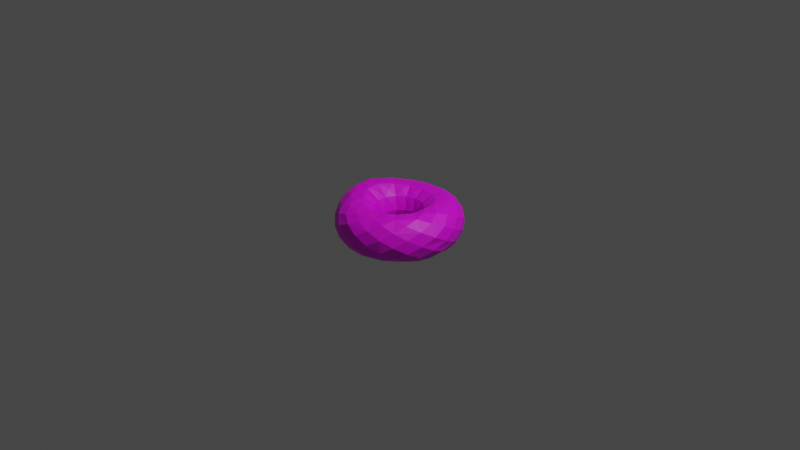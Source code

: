 # Source: donut_dark.blend  (saved by Blender 3.2.14; exported with 4.5.12 LTS)
import bpy
from mathutils import Matrix  # noqa: F401  (used for matrix-valued properties, if any)

bpy.ops.wm.read_factory_settings(use_empty=True)
scene = bpy.context.scene
scene.name = 'Scene'

# ---- collections
col_collection = bpy.data.collections.new('Collection'); scene.collection.children.link(col_collection)

# ---- images (referenced by path relative to the original .blend; pixels are not part of the script)
import os
ASSET_DIR = os.environ.get("B2B_ASSET_DIR", "")  # directory of the original .blend (textures are referenced by path, not embedded)
HERE = os.path.dirname(os.path.abspath(__file__))  # packed textures are extracted next to this script under _unpacked/

def load_image(name, relpath, width, height, colorspace="sRGB"):
    """Load a texture the original file referenced (path relative to the .blend, or extracted next to this script)."""
    p = next((c for c in (os.path.join(HERE, relpath), os.path.join(ASSET_DIR, relpath)) if relpath and os.path.exists(c)), "")
    if p:
        img = bpy.data.images.load(p, check_existing=True)
        img.name = name
    else:  # same state as the original file: an image datablock whose file is absent (Cycles renders it pink)
        img = bpy.data.images.new(name, width, height)
        img.source = "FILE"
        img.filepath = "//" + (relpath or name)
    img.colorspace_settings.name = colorspace
    return img
img_donut_base_dark = load_image('donut_base_dark', 'donut_base_dark.png', 1024, 1024, 'sRGB')

# ---- materials (node trees are filled in below, after node groups)
mat_material_001 = bpy.data.materials.new('Material.001')
mat_material_001.use_transparent_shadow = False

# ---- material node trees
mat_material_001.use_nodes = True; mat_material_001.node_tree.nodes.clear()
_N = mat_material_001.node_tree.nodes; _L = mat_material_001.node_tree.links
n0 = _N.new('ShaderNodeBsdfPrincipled'); n0.name = 'Principled BSDF'; n0.location = (10, 300)
n0.distribution = 'GGX'
n0.subsurface_method = 'RANDOM_WALK_SKIN'
n0.inputs[3].default_value = 1.45
n0.inputs[27].default_value = (0.0, 0.0, 0.0, 1.0)
n0.inputs[28].default_value = 1.0
n1 = _N.new('ShaderNodeOutputMaterial'); n1.name = 'Material Output'; n1.location = (300, 300)
n2 = _N.new('ShaderNodeTexImage'); n2.name = 'Image Texture'; n2.location = (-280, 280)
n2.image = img_donut_base_dark
_L.new(n0.outputs[0], n1.inputs[0])
_L.new(n2.outputs[0], n0.inputs[0])
n1.is_active_output = True

# ---- world
world_world = bpy.data.worlds.new('World'); scene.world = world_world
world_world.use_nodes = True; world_world.node_tree.nodes.clear()
_N = world_world.node_tree.nodes; _L = world_world.node_tree.links
n0 = _N.new('ShaderNodeOutputWorld'); n0.name = 'World Output'; n0.location = (300, 300)
n1 = _N.new('ShaderNodeBackground'); n1.name = 'Background'; n1.location = (10, 300)
n1.inputs[0].default_value = (0.05088, 0.05088, 0.05088, 1.0)
_L.new(n1.outputs[0], n0.inputs[0])
n0.is_active_output = True
world_world.color = (0.05088, 0.05088, 0.05088)
world_world.use_sun_shadow = False
world_world.sun_shadow_jitter_overblur = 0.0

# ---- cameras
cam_camera = bpy.data.cameras.new('Camera')
cam_camera.clip_end = 100.0
cam_camera.ortho_scale = 7.314

# ---- lights
light_light = bpy.data.lights.new('Light', 'POINT')
light_light.transmission_factor = 0.0
light_light.energy = 1000.0
light_light.shadow_soft_size = 0.1
light_light.shadow_maximum_resolution = 0.006
light_light.use_absolute_resolution = True

# ---- meshes
me_torus_004 = bpy.data.meshes.new('Torus.004')
me_torus_004.from_pydata([(0.6656, 0.002359, -0.0005388), (0.6332, 0.009344, 0.1376), (0.506, 0.01524, 0.2317), (0.3551, 0.009766, 0.2328), (0.2514, 0.002313, 0.138), (0.2081, 0.002559, 1.24e-06), (0.2541, 0.003916, -0.1387), (0.3727, 0.005451, -0.2255), (0.5082, 0.00101, -0.2242), (0.621, 2.142e-08, -0.1376), (0.6034, 0.2687, 9.275e-10), (0.5646, 0.255, 0.1392), (0.452, 0.2168, 0.2297), (0.3241, 0.1593, 0.2294), (0.2308, 0.1033, 0.1378), (0.1915, 0.08536, 3.538e-08), (0.2343, 0.1046, -0.1338), (0.3435, 0.1538, -0.2121), (0.4665, 0.208, -0.2188), (0.5673, 0.2526, -0.1376), (0.4435, 0.4983, -0.01281), (0.4194, 0.4705, 0.1281), (0.3414, 0.3799, 0.2191), (0.2471, 0.2717, 0.2216), (0.1694, 0.1881, 0.1376), (0.1403, 0.1558, -4.657e-10), (0.1717, 0.1894, -0.1348), (0.2506, 0.2764, -0.2189), (0.3385, 0.3789, -0.2303), (0.4128, 0.4626, -0.148), (0.2026, 0.6315, -0.01173), (0.1968, 0.5915, 0.1305), (0.1682, 0.479, 0.2087), (0.1223, 0.3471, 0.2089), (0.07877, 0.2406, 0.1367), (0.0648, 0.1994, -4.657e-10), (0.07814, 0.2408, -0.1379), (0.1119, 0.3494, -0.228), (0.1532, 0.4837, -0.2358), (0.1879, 0.5919, -0.1524), (-0.06361, 0.6536, -0.0004457), (-0.05351, 0.6111, 0.1366), (-0.03651, 0.4994, 0.2076), (-0.03178, 0.3654, 0.2097), (-0.02632, 0.252, 0.1365), (-0.02192, 0.2085, -4.657e-10), (-0.02646, 0.2517, -0.1376), (-0.03986, 0.3667, -0.2214), (-0.0544, 0.5054, -0.2255), (-0.06495, 0.6174, -0.1401), (-0.3246, 0.5686, 0.0004829), (-0.3009, 0.5323, 0.1376), (-0.2441, 0.438, 0.2118), (-0.1793, 0.3196, 0.2113), (-0.1264, 0.2195, 0.1366), (-0.1048, 0.1816, -4.657e-10), (-0.1269, 0.2198, -0.1368), (-0.1891, 0.327, -0.2085), (-0.2594, 0.4487, -0.2085), (-0.3102, 0.538, -0.1366), (-0.5347, 0.3882, 0.0001148), (-0.5082, 0.364, 0.1397), (-0.4223, 0.2962, 0.2271), (-0.3064, 0.2144, 0.2251), (-0.2062, 0.1485, 0.1381), (-0.1686, 0.1231, -0.0009225), (-0.2021, 0.1487, -0.1397), (-0.3003, 0.2222, -0.213), (-0.414, 0.304, -0.2139), (-0.5024, 0.365, -0.1376), (-0.6561, 0.1371, 0.004934), (-0.6258, 0.13, 0.1491), (-0.5246, 0.09988, 0.2462), (-0.3843, 0.06816, 0.2414), (-0.2523, 0.05185, 0.1393), (-0.202, 0.04324, -0.002635), (-0.2404, 0.05179, -0.1437), (-0.3524, 0.07551, -0.2281), (-0.4938, 0.1052, -0.2247), (-0.609, 0.1288, -0.137), (-0.6636, -0.1387, 0.007622), (-0.6294, -0.1285, 0.1496), (-0.5213, -0.1105, 0.2395), (-0.3803, -0.08237, 0.2364), (-0.2513, -0.05323, 0.1389), (-0.202, -0.04396, -0.002635), (-0.2404, -0.05346, -0.1437), (-0.3508, -0.07719, -0.2295), (-0.4926, -0.1059, -0.2257), (-0.6114, -0.1298, -0.1362), (-0.536, -0.3878, 0.0002725), (-0.5057, -0.3523, 0.1334), (-0.4115, -0.2815, 0.216), (-0.2976, -0.2099, 0.2203), (-0.2061, -0.1505, 0.1365), (-0.1686, -0.1234, -0.0009225), (-0.2009, -0.1505, -0.1371), (-0.2902, -0.2191, -0.2204), (-0.4079, -0.2993, -0.2224), (-0.5024, -0.365, -0.1376), (-0.3297, -0.5731, 0.0001576), (-0.3077, -0.5388, 0.1307), (-0.2536, -0.438, 0.2014), (-0.1902, -0.3227, 0.2089), (-0.1335, -0.2282, 0.132), (-0.1051, -0.1819, -0.0001949), (-0.1261, -0.2222, -0.1295), (-0.1824, -0.3243, -0.2042), (-0.2531, -0.446, -0.2038), (-0.3102, -0.5407, -0.1293), (-0.0672, -0.6636, -0.003255), (-0.06286, -0.6307, 0.1318), (-0.05811, -0.5159, 0.2053), (-0.04907, -0.377, 0.2092), (-0.03481, -0.2618, 0.131), (-0.02335, -0.2074, -0.0003066), (-0.02636, -0.253, -0.134), (-0.03799, -0.3689, -0.2109), (-0.05272, -0.5082, -0.2121), (-0.06496, -0.6183, -0.1378), (0.2039, -0.633, -0.008719), (0.1898, -0.5939, 0.1282), (0.1486, -0.4821, 0.2113), (0.1075, -0.3523, 0.2163), (0.07153, -0.2421, 0.1342), (0.06111, -0.1937, 1.669e-07), (0.07802, -0.236, -0.1375), (0.1164, -0.3414, -0.2223), (0.1568, -0.4823, -0.2226), (0.1916, -0.5926, -0.141), (0.4383, -0.4901, -0.001751), (0.4046, -0.4579, 0.1355), (0.3306, -0.3734, 0.2226), (0.2446, -0.272, 0.2226), (0.1653, -0.1817, 0.1376), (0.135, -0.1476, 3.998e-06), (0.1713, -0.1708, -0.1412), (0.2611, -0.2407, -0.233), (0.3456, -0.3634, -0.2246), (0.4155, -0.4614, -0.1376), (0.6038, -0.2677, -0.0001363), (0.5693, -0.2477, 0.1369), (0.4638, -0.2023, 0.2254), (0.3335, -0.1496, 0.2264), (0.2275, -0.09724, 0.1377), (0.1878, -0.07945, 2.829e-06), (0.2335, -0.08741, -0.1427), (0.3504, -0.1214, -0.2368), (0.4744, -0.1871, -0.2338), (0.5676, -0.2521, -0.1383), (0.6426, 0.1387, 0.07233), (0.5495, 0.1359, 0.198), (0.4091, 0.1094, 0.2464), (0.2895, 0.06967, 0.194), (0.2153, 0.04721, 0.0723), (0.2154, 0.04738, -0.07206), (0.3026, 0.06659, -0.1837), (0.4322, 0.09344, -0.2281), (0.5581, 0.1187, -0.1892), (0.6388, 0.1358, -0.0723), (0.5299, 0.3874, 0.06881), (0.463, 0.3385, 0.1862), (0.3507, 0.2595, 0.2357), (0.2445, 0.1793, 0.1899), (0.1787, 0.1298, 0.0723), (0.1791, 0.13, -0.07188), (0.252, 0.182, -0.1814), (0.3594, 0.2607, -0.2286), (0.461, 0.3359, -0.1924), (0.5282, 0.3847, -0.07477), (0.3292, 0.575, 0.0584), (0.2915, 0.495, 0.183), (0.2262, 0.3753, 0.2269), (0.1546, 0.2617, 0.1864), (0.1104, 0.1913, 0.0723), (0.1104, 0.1913, -0.0723), (0.1535, 0.2643, -0.1885), (0.2171, 0.38, -0.242), (0.2813, 0.4955, -0.2041), (0.3242, 0.5695, -0.08806), (0.06952, 0.6486, 0.06925), (0.07196, 0.5626, 0.1789), (0.05751, 0.4335, 0.2144), (0.03503, 0.3021, 0.1818), (0.02309, 0.2197, 0.0723), (0.02309, 0.2197, -0.0723), (0.03131, 0.3019, -0.1908), (0.04367, 0.4353, -0.2414), (0.0567, 0.5684, -0.2001), (0.06589, 0.6503, -0.08116), (-0.1895, 0.6138, 0.07335), (-0.1623, 0.5363, 0.1847), (-0.1253, 0.4152, 0.2198), (-0.09171, 0.2896, 0.1836), (-0.06826, 0.2101, 0.0723), (-0.06826, 0.2101, -0.0723), (-0.09563, 0.2916, -0.1847), (-0.14, 0.4236, -0.222), (-0.1775, 0.5447, -0.1861), (-0.1971, 0.6183, -0.0719), (-0.4353, 0.4843, 0.07245), (-0.3784, 0.4228, 0.1873), (-0.2916, 0.3263, 0.2254), (-0.2035, 0.2267, 0.1855), (-0.1478, 0.1642, 0.0723), (-0.1468, 0.164, -0.07315), (-0.2055, 0.2299, -0.1829), (-0.2997, 0.3366, -0.2161), (-0.3845, 0.4284, -0.1827), (-0.437, 0.4853, -0.0723), (-0.6081, 0.2649, 0.07745), (-0.5409, 0.2299, 0.2009), (-0.424, 0.1711, 0.2523), (-0.2878, 0.1211, 0.1949), (-0.2018, 0.08977, 0.07218), (-0.1974, 0.08933, -0.07609), (-0.2734, 0.1235, -0.192), (-0.3985, 0.1793, -0.2329), (-0.5212, 0.2321, -0.1893), (-0.5984, 0.2654, -0.07169), (-0.674, -0.0001668, 0.08296), (-0.5949, -0.001944, 0.2068), (-0.4697, -0.009703, 0.2596), (-0.3176, -0.003728, 0.1973), (-0.2207, -0.0001854, 0.07184), (-0.2144, -0.0007614, -0.07787), (-0.2955, -0.0009365, -0.1961), (-0.4305, -0.0007683, -0.2396), (-0.5699, -0.0001616, -0.19), (-0.6645, -0.001773, -0.06819), (-0.6132, -0.2658, 0.07888), (-0.5371, -0.2254, 0.1932), (-0.4108, -0.172, 0.2364), (-0.2825, -0.124, 0.1911), (-0.2015, -0.08988, 0.07207), (-0.1974, -0.09037, -0.07609), (-0.2704, -0.1248, -0.1934), (-0.3927, -0.1785, -0.2395), (-0.5203, -0.2322, -0.1901), (-0.6033, -0.2667, -0.06994), (-0.4358, -0.4788, 0.06933), (-0.379, -0.4074, 0.1781), (-0.2908, -0.3125, 0.2237), (-0.2076, -0.2304, 0.1847), (-0.1494, -0.1663, 0.07097), (-0.1468, -0.1648, -0.07163), (-0.1998, -0.2304, -0.1789), (-0.2902, -0.3298, -0.2218), (-0.3815, -0.4273, -0.1801), (-0.437, -0.4855, -0.07194), (-0.1973, -0.631, 0.07287), (-0.1755, -0.5575, 0.1742), (-0.1417, -0.4273, 0.2128), (-0.1045, -0.3023, 0.1794), (-0.07201, -0.2147, 0.06931), (-0.06826, -0.2105, -0.07081), (-0.09339, -0.2931, -0.1765), (-0.1345, -0.4223, -0.2152), (-0.176, -0.5459, -0.1801), (-0.2016, -0.6217, -0.07187), (0.06884, -0.6577, 0.0643), (0.05203, -0.5734, 0.1749), (0.03397, -0.4398, 0.2179), (0.02222, -0.3126, 0.1813), (0.01801, -0.2203, 0.06986), (0.02149, -0.2172, -0.0723), (0.032, -0.302, -0.187), (0.04581, -0.4361, -0.2297), (0.05961, -0.5677, -0.1896), (0.0676, -0.654, -0.07998), (0.3243, -0.5668, 0.06632), (0.2799, -0.4928, 0.1869), (0.2159, -0.3776, 0.2332), (0.1489, -0.262, 0.1882), (0.1054, -0.1842, 0.07207), (0.1069, -0.1849, -0.07228), (0.1587, -0.2434, -0.1923), (0.2249, -0.3637, -0.235), (0.2853, -0.4939, -0.1893), (0.327, -0.5664, -0.07423), (0.5196, -0.3804, 0.07231), (0.4503, -0.3308, 0.1893), (0.3491, -0.2553, 0.2348), (0.2435, -0.1755, 0.1896), (0.1734, -0.1216, 0.07231), (0.1743, -0.1201, -0.07304), (0.2579, -0.1493, -0.2003), (0.3696, -0.225, -0.2448), (0.4665, -0.3249, -0.1912), (0.528, -0.3837, -0.0723), (0.6504, -0.1304, 0.07107), (0.5722, -0.112, 0.1898), (0.427, -0.08706, 0.2423), (0.294, -0.06131, 0.1924), (0.2125, -0.04039, 0.07231), (0.2127, -0.04003, -0.07278), (0.3048, -0.04904, -0.1983), (0.4347, -0.08033, -0.245), (0.5599, -0.1165, -0.1928), (0.6393, -0.1355, -0.07236)], [], [(1, 290, 0, 150), (11, 151, 1, 150), (2, 291, 1, 151), (12, 152, 2, 151), (3, 292, 2, 152), (13, 152, 12, 162), (17, 157, 7, 156), (4, 293, 3, 153), (14, 153, 13, 163), (14, 154, 4, 153), (5, 294, 4, 154), (15, 155, 5, 154), (6, 295, 5, 155), (16, 156, 6, 155), (7, 296, 6, 156), (17, 156, 16, 166), (21, 161, 11, 160), (8, 297, 7, 157), (18, 157, 17, 167), (18, 158, 8, 157), (9, 298, 8, 158), (19, 159, 9, 158), (13, 153, 3, 152), (159, 0, 299, 9), (160, 10, 169, 20), (21, 160, 20, 170), (25, 165, 15, 164), (22, 161, 21, 171), (22, 162, 12, 161), (189, 30, 179, 39), (23, 163, 13, 162), (16, 155, 15, 165), (24, 164, 14, 163), (25, 164, 24, 174), (29, 169, 19, 168), (26, 165, 25, 175), (26, 166, 16, 165), (27, 167, 17, 166), (169, 10, 159, 19), (28, 168, 18, 167), (29, 168, 28, 178), (33, 173, 23, 172), (179, 20, 169, 29), (31, 171, 21, 170), (24, 163, 23, 173), (32, 172, 22, 171), (33, 172, 32, 182), (37, 177, 27, 176), (34, 173, 33, 183), (34, 174, 24, 173), (35, 175, 25, 174), (28, 167, 27, 177), (36, 176, 26, 175), (37, 176, 36, 186), (41, 181, 31, 180), (38, 177, 37, 187), (38, 178, 28, 177), (39, 179, 29, 178), (92, 231, 91, 241), (230, 80, 239, 90), (41, 180, 40, 190), (45, 185, 35, 184), (42, 181, 41, 191), (42, 182, 32, 181), (43, 183, 33, 182), (36, 175, 35, 185), (44, 184, 34, 183), (45, 184, 44, 194), (49, 189, 39, 188), (46, 185, 45, 195), (47, 187, 37, 186), (52, 191, 51, 201), (48, 188, 38, 187), (49, 188, 48, 198), (53, 193, 43, 192), (199, 40, 189, 49), (51, 191, 41, 190), (44, 183, 43, 193), (52, 192, 42, 191), (46, 186, 36, 185), (53, 192, 52, 202), (57, 197, 47, 196), (54, 193, 53, 203), (54, 194, 44, 193), (141, 281, 131, 280), (220, 70, 229, 80), (200, 50, 209, 60), (48, 187, 47, 197), (56, 196, 46, 195), (57, 196, 56, 206), (61, 201, 51, 200), (58, 197, 57, 207), (58, 198, 48, 197), (59, 199, 49, 198), (112, 251, 111, 261), (209, 50, 199, 59), (61, 200, 60, 210), (280, 130, 289, 140), (62, 201, 61, 211), (62, 202, 52, 201), (63, 203, 53, 202), (56, 195, 55, 205), (64, 204, 54, 203), (65, 204, 64, 214), (69, 209, 59, 208), (66, 205, 65, 215), (66, 206, 56, 205), (67, 207, 57, 206), (68, 208, 58, 207), (69, 208, 68, 218), (73, 213, 63, 212), (240, 90, 249, 100), (219, 60, 209, 69), (71, 211, 61, 210), (64, 203, 63, 213), (72, 212, 62, 211), (73, 212, 72, 222), (77, 217, 67, 216), (74, 213, 73, 223), (74, 214, 64, 213), (75, 215, 65, 214), (68, 207, 67, 217), (76, 216, 66, 215), (148, 287, 147, 297), (77, 216, 76, 226), (81, 221, 71, 220), (78, 217, 77, 227), (78, 218, 68, 217), (79, 219, 69, 218), (132, 271, 131, 281), (270, 120, 279, 130), (81, 220, 80, 230), (85, 225, 75, 224), (82, 221, 81, 231), (82, 222, 72, 221), (83, 223, 73, 222), (76, 215, 75, 225), (84, 224, 74, 223), (85, 224, 84, 234), (89, 229, 79, 228), (86, 225, 85, 235), (86, 226, 76, 225), (87, 227, 77, 226), (88, 228, 78, 227), (89, 228, 88, 238), (95, 234, 94, 244), (239, 80, 229, 89), (229, 70, 219, 79), (292, 3, 293, 143), (91, 231, 81, 230), (84, 223, 83, 233), (92, 232, 82, 231), (93, 232, 92, 242), (97, 237, 87, 236), (94, 233, 93, 243), (94, 234, 84, 233), (95, 235, 85, 234), (88, 227, 87, 237), (96, 236, 86, 235), (97, 236, 96, 246), (101, 241, 91, 240), (98, 237, 97, 247), (98, 238, 88, 237), (91, 230, 90, 240), (99, 239, 89, 238), (93, 233, 83, 232), (250, 100, 259, 110), (101, 240, 100, 250), (105, 245, 95, 244), (102, 241, 101, 251), (102, 242, 92, 241), (103, 243, 93, 242), (96, 235, 95, 245), (104, 244, 94, 243), (105, 244, 104, 254), (109, 249, 99, 248), (106, 245, 105, 255), (106, 246, 96, 245), (107, 247, 97, 246), (249, 90, 239, 99), (108, 248, 98, 247), (109, 248, 108, 258), (113, 253, 103, 252), (259, 100, 249, 109), (111, 251, 101, 250), (104, 243, 103, 253), (112, 252, 102, 251), (113, 252, 112, 262), (117, 257, 107, 256), (114, 253, 113, 263), (114, 254, 104, 253), (115, 255, 105, 254), (108, 247, 107, 257), (116, 256, 106, 255), (117, 256, 116, 266), (121, 261, 111, 260), (118, 257, 117, 267), (118, 258, 108, 257), (119, 259, 109, 258), (72, 211, 71, 221), (121, 260, 120, 270), (125, 265, 115, 264), (122, 261, 121, 271), (122, 262, 112, 261), (123, 263, 113, 262), (116, 255, 115, 265), (124, 264, 114, 263), (125, 264, 124, 274), (129, 269, 119, 268), (126, 265, 125, 275), (126, 266, 116, 265), (127, 267, 117, 266), (269, 110, 259, 119), (128, 268, 118, 267), (129, 268, 128, 278), (133, 273, 123, 272), (279, 120, 269, 129), (131, 271, 121, 270), (124, 263, 123, 273), (132, 272, 122, 271), (133, 272, 132, 282), (137, 277, 127, 276), (134, 273, 133, 283), (134, 274, 124, 273), (135, 275, 125, 274), (128, 267, 127, 277), (136, 276, 126, 275), (137, 276, 136, 286), (138, 277, 137, 287), (138, 278, 128, 277), (32, 171, 31, 181), (139, 279, 129, 278), (144, 283, 143, 293), (289, 130, 279, 139), (141, 280, 140, 290), (142, 281, 141, 291), (142, 282, 132, 281), (143, 283, 133, 282), (136, 275, 135, 285), (144, 284, 134, 283), (145, 284, 144, 294), (146, 285, 145, 295), (146, 286, 136, 285), (147, 287, 137, 286), (260, 110, 269, 120), (47, 186, 46, 196), (148, 288, 138, 287), (149, 288, 148, 298), (55, 195, 45, 194), (299, 140, 289, 149), (291, 2, 292, 142), (140, 299, 0, 290), (294, 5, 295, 145), (295, 6, 296, 146), (296, 7, 297, 147), (293, 4, 294, 144), (147, 286, 146, 296), (145, 285, 135, 284), (180, 30, 189, 40), (298, 9, 299, 149), (12, 151, 11, 161), (297, 8, 298, 148), (149, 289, 139, 288), (210, 60, 219, 70), (143, 282, 142, 292), (150, 0, 159, 10), (290, 1, 291, 141), (190, 40, 199, 50), (170, 20, 179, 30), (11, 150, 10, 160), (15, 154, 14, 164), (19, 158, 18, 168), (23, 162, 22, 172), (27, 166, 26, 176), (31, 170, 30, 180), (35, 174, 34, 184), (39, 178, 38, 188), (43, 182, 42, 192), (51, 190, 50, 200), (55, 194, 54, 204), (59, 198, 58, 208), (63, 202, 62, 212), (65, 205, 55, 204), (67, 206, 66, 216), (71, 210, 70, 220), (75, 214, 74, 224), (79, 218, 78, 228), (83, 222, 82, 232), (87, 226, 86, 236), (99, 238, 98, 248), (103, 242, 102, 252), (107, 246, 106, 256), (111, 250, 110, 260), (115, 254, 114, 264), (119, 258, 118, 268), (123, 262, 122, 272), (127, 266, 126, 276), (131, 270, 130, 280), (135, 274, 134, 284), (139, 278, 138, 288)])
_uv = me_torus_004.uv_layers.new(name='UVMap')
_uv.uv.foreach_set('vector', [0.5333, 0.7, 0.5, 0.65, 0.5333, 0.6, 0.5667, 0.65, 0.6, 0.7, 0.5667, 0.75, 0.5333, 0.7, 0.5667, 0.65, 0.5333, 0.8, 0.5, 0.75, 0.5333, 0.7, 0.5667, 0.75, 0.6, 0.8, 0.5667, 0.85, 0.5333, 0.8, 0.5667, 0.75, 0.5333, 0.9, 0.5, 0.85, 0.5333, 0.8, 0.5667, 0.85, 0.6, 0.9, 0.5667, 0.85, 0.6, 0.8, 0.6333, 0.85, 0.6, 0.3, 0.5667, 0.35, 0.5333, 0.3, 0.5667, 0.25, 0.5333, 1.0, 0.5, 0.95, 0.5333, 0.9, 0.5667, 0.95, 0.6, 1.0, 0.5667, 0.95, 0.6, 0.9, 0.6333, 0.95, 0.6, -1.11e-16, 0.5667, 0.05, 0.5333, 1.0, 0.5667, 0.95, 0.5333, 0.1, 0.5, 0.05, 0.5333, -1.11e-16, 0.5667, 0.05, 0.6, 0.1, 0.5667, 0.15, 0.5333, 0.1, 0.5667, 0.05, 0.5333, 0.2, 0.5, 0.15, 0.5333, 0.1, 0.5667, 0.15, 0.6, 0.2, 0.5667, 0.25, 0.5333, 0.2, 0.5667, 0.15, 0.5333, 0.3, 0.5, 0.25, 0.5333, 0.2, 0.5667, 0.25, 0.6, 0.3, 0.5667, 0.25, 0.6, 0.2, 0.6333, 0.25, 0.6667, 0.7, 0.6333, 0.75, 0.6, 0.7, 0.6333, 0.65, 0.5333, 0.4, 0.5, 0.35, 0.5333, 0.3, 0.5667, 0.35, 0.6, 0.4, 0.5667, 0.35, 0.6, 0.3, 0.6333, 0.35, 0.6, 0.4, 0.5667, 0.45, 0.5333, 0.4, 0.5667, 0.35, 0.5333, 0.5, 0.5, 0.45, 0.5333, 0.4, 0.5667, 0.45, 0.6, 0.5, 0.5667, 0.55, 0.5333, 0.5, 0.5667, 0.45, 0.6, 0.9, 0.5667, 0.95, 0.5333, 0.9, 0.5667, 0.85, 0.5667, 0.55, 0.5333, 0.6, 0.5, 0.55, 0.5333, 0.5, 0.6333, 0.65, 0.6, 0.6, 0.6333, 0.55, 0.6667, 0.6, 0.6667, 0.7, 0.6333, 0.65, 0.6667, 0.6, 0.7, 0.65, 0.6667, 0.1, 0.6333, 0.15, 0.6, 0.1, 0.6333, 0.05, 0.6667, 0.8, 0.6333, 0.75, 0.6667, 0.7, 0.7, 0.75, 0.6667, 0.8, 0.6333, 0.85, 0.6, 0.8, 0.6333, 0.75, 0.7667, 0.55, 0.7333, 0.6, 0.7, 0.55, 0.7333, 0.5, 0.6667, 0.9, 0.6333, 0.95, 0.6, 0.9, 0.6333, 0.85, 0.6, 0.2, 0.5667, 0.15, 0.6, 0.1, 0.6333, 0.15, 0.6667, -1.11e-16, 0.6333, 0.05, 0.6, 1.0, 0.6333, 0.95, 0.6667, 0.1, 0.6333, 0.05, 0.6667, -1.11e-16, 0.7, 0.05, 0.6667, 0.5, 0.6333, 0.55, 0.6, 0.5, 0.6333, 0.45, 0.6667, 0.2, 0.6333, 0.15, 0.6667, 0.1, 0.7, 0.15, 0.6667, 0.2, 0.6333, 0.25, 0.6, 0.2, 0.6333, 0.15, 0.6667, 0.3, 0.6333, 0.35, 0.6, 0.3, 0.6333, 0.25, 0.6333, 0.55, 0.6, 0.6, 0.5667, 0.55, 0.6, 0.5, 0.6667, 0.4, 0.6333, 0.45, 0.6, 0.4, 0.6333, 0.35, 0.6667, 0.5, 0.6333, 0.45, 0.6667, 0.4, 0.7, 0.45, 0.7333, 0.9, 0.7, 0.95, 0.6667, 0.9, 0.7, 0.85, 0.7, 0.55, 0.6667, 0.6, 0.6333, 0.55, 0.6667, 0.5, 0.7333, 0.7, 0.7, 0.75, 0.6667, 0.7, 0.7, 0.65, 0.6667, 1.0, 0.6333, 0.95, 0.6667, 0.9, 0.7, 0.95, 0.7333, 0.8, 0.7, 0.85, 0.6667, 0.8, 0.7, 0.75, 0.7333, 0.9, 0.7, 0.85, 0.7333, 0.8, 0.7667, 0.85, 0.7333, 0.3, 0.7, 0.35, 0.6667, 0.3, 0.7, 0.25, 0.7333, 1.0, 0.7, 0.95, 0.7333, 0.9, 0.7667, 0.95, 0.7333, -1.11e-16, 0.7, 0.05, 0.6667, 1.0, 0.7, 0.95, 0.7333, 0.1, 0.7, 0.15, 0.6667, 0.1, 0.7, 0.05, 0.6667, 0.4, 0.6333, 0.35, 0.6667, 0.3, 0.7, 0.35, 0.7333, 0.2, 0.7, 0.25, 0.6667, 0.2, 0.7, 0.15, 0.7333, 0.3, 0.7, 0.25, 0.7333, 0.2, 0.7667, 0.25, 0.8, 0.7, 0.7667, 0.75, 0.7333, 0.7, 0.7667, 0.65, 0.7333, 0.4, 0.7, 0.35, 0.7333, 0.3, 0.7667, 0.35, 0.7333, 0.4, 0.7, 0.45, 0.6667, 0.4, 0.7, 0.35, 0.7333, 0.5, 0.7, 0.55, 0.6667, 0.5, 0.7, 0.45, 0.1333, 0.8, 0.1, 0.75, 0.1333, 0.7, 0.1667, 0.75, 0.1, 0.65, 0.06667, 0.6, 0.1, 0.55, 0.1333, 0.6, 0.8, 0.7, 0.7667, 0.65, 0.8, 0.6, 0.8333, 0.65, 0.8, 0.1, 0.7667, 0.15, 0.7333, 0.1, 0.7667, 0.05, 0.8, 0.8, 0.7667, 0.75, 0.8, 0.7, 0.8333, 0.75, 0.8, 0.8, 0.7667, 0.85, 0.7333, 0.8, 0.7667, 0.75, 0.8, 0.9, 0.7667, 0.95, 0.7333, 0.9, 0.7667, 0.85, 0.7333, 0.2, 0.7, 0.15, 0.7333, 0.1, 0.7667, 0.15, 0.8, -1.11e-16, 0.7667, 0.05, 0.7333, 1.0, 0.7667, 0.95, 0.8, 0.1, 0.7667, 0.05, 0.8, -1.11e-16, 0.8333, 0.05, 0.8, 0.5, 0.7667, 0.55, 0.7333, 0.5, 0.7667, 0.45, 0.8, 0.2, 0.7667, 0.15, 0.8, 0.1, 0.8333, 0.15, 0.8, 0.3, 0.7667, 0.35, 0.7333, 0.3, 0.7667, 0.25, 0.8667, 0.8, 0.8333, 0.75, 0.8667, 0.7, 0.9, 0.75, 0.8, 0.4, 0.7667, 0.45, 0.7333, 0.4, 0.7667, 0.35, 0.8, 0.5, 0.7667, 0.45, 0.8, 0.4, 0.8333, 0.45, 0.8667, 0.9, 0.8333, 0.95, 0.8, 0.9, 0.8333, 0.85, 0.8333, 0.55, 0.8, 0.6, 0.7667, 0.55, 0.8, 0.5, 0.8667, 0.7, 0.8333, 0.75, 0.8, 0.7, 0.8333, 0.65, 0.8, 1.0, 0.7667, 0.95, 0.8, 0.9, 0.8333, 0.95, 0.8667, 0.8, 0.8333, 0.85, 0.8, 0.8, 0.8333, 0.75, 0.8, 0.2, 0.7667, 0.25, 0.7333, 0.2, 0.7667, 0.15, 0.8667, 0.9, 0.8333, 0.85, 0.8667, 0.8, 0.9, 0.85, 0.8667, 0.3, 0.8333, 0.35, 0.8, 0.3, 0.8333, 0.25, 0.8667, 1.0, 0.8333, 0.95, 0.8667, 0.9, 0.9, 0.95, 0.8667, -1.11e-16, 0.8333, 0.05, 0.8, 1.0, 0.8333, 0.95, 0.4667, 0.7, 0.4333, 0.75, 0.4, 0.7, 0.4333, 0.65, 0.03333, 0.65, -1.11e-16, 0.6, 0.03333, 0.55, 0.06667, 0.6, 0.9, 0.65, 0.8667, 0.6, 0.9, 0.55, 0.9333, 0.6, 0.8, 0.4, 0.7667, 0.35, 0.8, 0.3, 0.8333, 0.35, 0.8667, 0.2, 0.8333, 0.25, 0.8, 0.2, 0.8333, 0.15, 0.8667, 0.3, 0.8333, 0.25, 0.8667, 0.2, 0.9, 0.25, 0.9333, 0.7, 0.9, 0.75, 0.8667, 0.7, 0.9, 0.65, 0.8667, 0.4, 0.8333, 0.35, 0.8667, 0.3, 0.9, 0.35, 0.8667, 0.4, 0.8333, 0.45, 0.8, 0.4, 0.8333, 0.35, 0.8667, 0.5, 0.8333, 0.55, 0.8, 0.5, 0.8333, 0.45, 0.2667, 0.8, 0.2333, 0.75, 0.2667, 0.7, 0.3, 0.75, 0.9, 0.55, 0.8667, 0.6, 0.8333, 0.55, 0.8667, 0.5, 0.9333, 0.7, 0.9, 0.65, 0.9333, 0.6, 0.9667, 0.65, 0.4333, 0.65, 0.4, 0.6, 0.4333, 0.55, 0.4667, 0.6, 0.9333, 0.8, 0.9, 0.75, 0.9333, 0.7, 0.9667, 0.75, 0.9333, 0.8, 0.9, 0.85, 0.8667, 0.8, 0.9, 0.75, 0.9333, 0.9, 0.9, 0.95, 0.8667, 0.9, 0.9, 0.85, 0.8667, 0.2, 0.8333, 0.15, 0.8667, 0.1, 0.9, 0.15, 0.9333, -1.11e-16, 0.9, 0.05, 0.8667, 1.0, 0.9, 0.95, 0.9333, 0.1, 0.9, 0.05, 0.9333, -1.11e-16, 0.9667, 0.05, 0.9333, 0.5, 0.9, 0.55, 0.8667, 0.5, 0.9, 0.45, 0.9333, 0.2, 0.9, 0.15, 0.9333, 0.1, 0.9667, 0.15, 0.9333, 0.2, 0.9, 0.25, 0.8667, 0.2, 0.9, 0.15, 0.9333, 0.3, 0.9, 0.35, 0.8667, 0.3, 0.9, 0.25, 0.9333, 0.4, 0.9, 0.45, 0.8667, 0.4, 0.9, 0.35, 0.9333, 0.5, 0.9, 0.45, 0.9333, 0.4, 0.9667, 0.45, 1.0, 0.9, 0.9667, 0.95, 0.9333, 0.9, 0.9667, 0.85, 0.1667, 0.65, 0.1333, 0.6, 0.1667, 0.55, 0.2, 0.6, 0.9667, 0.55, 0.9333, 0.6, 0.9, 0.55, 0.9333, 0.5, 1.0, 0.7, 0.9667, 0.75, 0.9333, 0.7, 0.9667, 0.65, 0.9333, 1.0, 0.9, 0.95, 0.9333, 0.9, 0.9667, 0.95, 1.0, 0.8, 0.9667, 0.85, 0.9333, 0.8, 0.9667, 0.75, 1.0, 0.9, 0.9667, 0.85, -1.11e-16, 0.8, 0.03333, 0.85, 1.0, 0.3, 0.9667, 0.35, 0.9333, 0.3, 0.9667, 0.25, 1.0, 1.0, 0.9667, 0.95, -1.11e-16, 0.9, 0.03333, 0.95, 1.0, -1.11e-16, 0.9667, 0.05, 0.9333, 1.0, 0.9667, 0.95, 1.0, 0.1, 0.9667, 0.15, 0.9333, 0.1, 0.9667, 0.05, 0.9333, 0.4, 0.9, 0.35, 0.9333, 0.3, 0.9667, 0.35, 1.0, 0.2, 0.9667, 0.25, 0.9333, 0.2, 0.9667, 0.15, 0.4667, 0.4, 0.4333, 0.35, 0.4667, 0.3, 0.5, 0.35, 1.0, 0.3, 0.9667, 0.25, -1.11e-16, 0.2, 0.03333, 0.25, 0.06667, 0.7, 0.03333, 0.75, -1.11e-16, 0.7, 0.03333, 0.65, 1.0, 0.4, 0.9667, 0.35, -1.11e-16, 0.3, 0.03333, 0.35, 1.0, 0.4, 0.9667, 0.45, 0.9333, 0.4, 0.9667, 0.35, 1.0, 0.5, 0.9667, 0.55, 0.9333, 0.5, 0.9667, 0.45, 0.4, 0.8, 0.3667, 0.75, 0.4, 0.7, 0.4333, 0.75, 0.3667, 0.65, 0.3333, 0.6, 0.3667, 0.55, 0.4, 0.6, 0.06667, 0.7, 0.03333, 0.65, 0.06667, 0.6, 0.1, 0.65, 0.06667, 0.1, 0.03333, 0.15, -1.11e-16, 0.1, 0.03333, 0.05, 0.06667, 0.8, 0.03333, 0.75, 0.06667, 0.7, 0.1, 0.75, 0.06667, 0.8, 0.03333, 0.85, -1.11e-16, 0.8, 0.03333, 0.75, 0.06667, 0.9, 0.03333, 0.95, -1.11e-16, 0.9, 0.03333, 0.85, 1.0, 0.2, 0.9667, 0.15, -1.11e-16, 0.1, 0.03333, 0.15, 0.06667, -1.11e-16, 0.03333, 0.05, -1.11e-16, 1.0, 0.03333, 0.95, 0.06667, 0.1, 0.03333, 0.05, 0.06667, -1.11e-16, 0.1, 0.05, 0.06667, 0.5, 0.03333, 0.55, -1.11e-16, 0.5, 0.03333, 0.45, 0.06667, 0.2, 0.03333, 0.15, 0.06667, 0.1, 0.1, 0.15, 0.06667, 0.2, 0.03333, 0.25, -1.11e-16, 0.2, 0.03333, 0.15, 0.06667, 0.3, 0.03333, 0.35, -1.11e-16, 0.3, 0.03333, 0.25, 0.06667, 0.4, 0.03333, 0.45, -1.11e-16, 0.4, 0.03333, 0.35, 0.06667, 0.5, 0.03333, 0.45, 0.06667, 0.4, 0.1, 0.45, 0.1333, 0.1, 0.1, 0.05, 0.1333, -1.11e-16, 0.1667, 0.05, 0.1, 0.55, 0.06667, 0.6, 0.03333, 0.55, 0.06667, 0.5, 0.03333, 0.55, 1.0, 0.6, 0.9667, 0.55, -1.11e-16, 0.5, 0.5, 0.85, 0.5333, 0.9, 0.5, 0.95, 0.4667, 0.9, 0.1333, 0.7, 0.1, 0.75, 0.06667, 0.7, 0.1, 0.65, 0.06667, 1.0, 0.03333, 0.95, 0.06667, 0.9, 0.1, 0.95, 0.1333, 0.8, 0.1, 0.85, 0.06667, 0.8, 0.1, 0.75, 0.1333, 0.9, 0.1, 0.85, 0.1333, 0.8, 0.1667, 0.85, 0.1333, 0.3, 0.1, 0.35, 0.06667, 0.3, 0.1, 0.25, 0.1333, 1.0, 0.1, 0.95, 0.1333, 0.9, 0.1667, 0.95, 0.1333, -1.11e-16, 0.1, 0.05, 0.06667, 1.0, 0.1, 0.95, 0.1333, 0.1, 0.1, 0.15, 0.06667, 0.1, 0.1, 0.05, 0.06667, 0.4, 0.03333, 0.35, 0.06667, 0.3, 0.1, 0.35, 0.1333, 0.2, 0.1, 0.25, 0.06667, 0.2, 0.1, 0.15, 0.1333, 0.3, 0.1, 0.25, 0.1333, 0.2, 0.1667, 0.25, 0.2, 0.7, 0.1667, 0.75, 0.1333, 0.7, 0.1667, 0.65, 0.1333, 0.4, 0.1, 0.35, 0.1333, 0.3, 0.1667, 0.35, 0.1333, 0.4, 0.1, 0.45, 0.06667, 0.4, 0.1, 0.35, 0.1333, 0.7, 0.1, 0.65, 0.1333, 0.6, 0.1667, 0.65, 0.1333, 0.5, 0.1, 0.55, 0.06667, 0.5, 0.1, 0.45, 0.1333, 0.9, 0.1, 0.95, 0.06667, 0.9, 0.1, 0.85, 0.2333, 0.65, 0.2, 0.6, 0.2333, 0.55, 0.2667, 0.6, 0.2, 0.7, 0.1667, 0.65, 0.2, 0.6, 0.2333, 0.65, 0.2, 0.1, 0.1667, 0.15, 0.1333, 0.1, 0.1667, 0.05, 0.2, 0.8, 0.1667, 0.75, 0.2, 0.7, 0.2333, 0.75, 0.2, 0.8, 0.1667, 0.85, 0.1333, 0.8, 0.1667, 0.75, 0.2, 0.9, 0.1667, 0.95, 0.1333, 0.9, 0.1667, 0.85, 0.1333, 0.2, 0.1, 0.15, 0.1333, 0.1, 0.1667, 0.15, 0.2, -1.11e-16, 0.1667, 0.05, 0.1333, 1.0, 0.1667, 0.95, 0.2, 0.1, 0.1667, 0.05, 0.2, -1.11e-16, 0.2333, 0.05, 0.2, 0.5, 0.1667, 0.55, 0.1333, 0.5, 0.1667, 0.45, 0.2, 0.2, 0.1667, 0.15, 0.2, 0.1, 0.2333, 0.15, 0.2, 0.2, 0.1667, 0.25, 0.1333, 0.2, 0.1667, 0.15, 0.2, 0.3, 0.1667, 0.35, 0.1333, 0.3, 0.1667, 0.25, 0.1667, 0.55, 0.1333, 0.6, 0.1, 0.55, 0.1333, 0.5, 0.2, 0.4, 0.1667, 0.45, 0.1333, 0.4, 0.1667, 0.35, 0.2, 0.5, 0.1667, 0.45, 0.2, 0.4, 0.2333, 0.45, 0.2667, 0.9, 0.2333, 0.95, 0.2, 0.9, 0.2333, 0.85, 0.2333, 0.55, 0.2, 0.6, 0.1667, 0.55, 0.2, 0.5, 0.2667, 0.7, 0.2333, 0.75, 0.2, 0.7, 0.2333, 0.65, 0.2, 1.0, 0.1667, 0.95, 0.2, 0.9, 0.2333, 0.95, 0.2667, 0.8, 0.2333, 0.85, 0.2, 0.8, 0.2333, 0.75, 0.2667, 0.9, 0.2333, 0.85, 0.2667, 0.8, 0.3, 0.85, 0.2667, 0.3, 0.2333, 0.35, 0.2, 0.3, 0.2333, 0.25, 0.2667, 1.0, 0.2333, 0.95, 0.2667, 0.9, 0.3, 0.95, 0.2667, -1.11e-16, 0.2333, 0.05, 0.2, 1.0, 0.2333, 0.95, 0.2667, 0.1, 0.2333, 0.15, 0.2, 0.1, 0.2333, 0.05, 0.2, 0.4, 0.1667, 0.35, 0.2, 0.3, 0.2333, 0.35, 0.2667, 0.2, 0.2333, 0.25, 0.2, 0.2, 0.2333, 0.15, 0.2667, 0.3, 0.2333, 0.25, 0.2667, 0.2, 0.3, 0.25, 0.3333, 0.7, 0.3, 0.75, 0.2667, 0.7, 0.3, 0.65, 0.2667, 0.4, 0.2333, 0.35, 0.2667, 0.3, 0.3, 0.35, 0.2667, 0.4, 0.2333, 0.45, 0.2, 0.4, 0.2333, 0.35, 0.2667, 0.5, 0.2333, 0.55, 0.2, 0.5, 0.2333, 0.45, 1.0, 0.8, 0.9667, 0.75, -1.11e-16, 0.7, 0.03333, 0.75, 0.3333, 0.7, 0.3, 0.65, 0.3333, 0.6, 0.3667, 0.65, 0.3333, 0.1, 0.3, 0.15, 0.2667, 0.1, 0.3, 0.05, 0.3333, 0.8, 0.3, 0.75, 0.3333, 0.7, 0.3667, 0.75, 0.3333, 0.8, 0.3, 0.85, 0.2667, 0.8, 0.3, 0.75, 0.3333, 0.9, 0.3, 0.95, 0.2667, 0.9, 0.3, 0.85, 0.2667, 0.2, 0.2333, 0.15, 0.2667, 0.1, 0.3, 0.15, 0.3333, -1.11e-16, 0.3, 0.05, 0.2667, 1.0, 0.3, 0.95, 0.3333, 0.1, 0.3, 0.05, 0.3333, -1.11e-16, 0.3667, 0.05, 0.3333, 0.5, 0.3, 0.55, 0.2667, 0.5, 0.3, 0.45, 0.3333, 0.2, 0.3, 0.15, 0.3333, 0.1, 0.3667, 0.15, 0.3333, 0.2, 0.3, 0.25, 0.2667, 0.2, 0.3, 0.15, 0.3333, 0.3, 0.3, 0.35, 0.2667, 0.3, 0.3, 0.25, 0.3, 0.55, 0.2667, 0.6, 0.2333, 0.55, 0.2667, 0.5, 0.3333, 0.4, 0.3, 0.45, 0.2667, 0.4, 0.3, 0.35, 0.3333, 0.5, 0.3, 0.45, 0.3333, 0.4, 0.3667, 0.45, 0.4, 0.9, 0.3667, 0.95, 0.3333, 0.9, 0.3667, 0.85, 0.3667, 0.55, 0.3333, 0.6, 0.3, 0.55, 0.3333, 0.5, 0.4, 0.7, 0.3667, 0.75, 0.3333, 0.7, 0.3667, 0.65, 0.3333, 1.0, 0.3, 0.95, 0.3333, 0.9, 0.3667, 0.95, 0.4, 0.8, 0.3667, 0.85, 0.3333, 0.8, 0.3667, 0.75, 0.4, 0.9, 0.3667, 0.85, 0.4, 0.8, 0.4333, 0.85, 0.4, 0.3, 0.3667, 0.35, 0.3333, 0.3, 0.3667, 0.25, 0.4, 1.0, 0.3667, 0.95, 0.4, 0.9, 0.4333, 0.95, 0.4, -1.11e-16, 0.3667, 0.05, 0.3333, 1.0, 0.3667, 0.95, 0.4, 0.1, 0.3667, 0.15, 0.3333, 0.1, 0.3667, 0.05, 0.3333, 0.4, 0.3, 0.35, 0.3333, 0.3, 0.3667, 0.35, 0.4, 0.2, 0.3667, 0.25, 0.3333, 0.2, 0.3667, 0.15, 0.4, 0.3, 0.3667, 0.25, 0.4, 0.2, 0.4333, 0.25, 0.4, 0.4, 0.3667, 0.35, 0.4, 0.3, 0.4333, 0.35, 0.4, 0.4, 0.3667, 0.45, 0.3333, 0.4, 0.3667, 0.35, 0.7333, 0.8, 0.7, 0.75, 0.7333, 0.7, 0.7667, 0.75, 0.4, 0.5, 0.3667, 0.55, 0.3333, 0.5, 0.3667, 0.45, 0.4667, 1.0, 0.4333, 0.95, 0.4667, 0.9, 0.5, 0.95, 0.4333, 0.55, 0.4, 0.6, 0.3667, 0.55, 0.4, 0.5, 0.4667, 0.7, 0.4333, 0.65, 0.4667, 0.6, 0.5, 0.65, 0.4667, 0.8, 0.4333, 0.75, 0.4667, 0.7, 0.5, 0.75, 0.4667, 0.8, 0.4333, 0.85, 0.4, 0.8, 0.4333, 0.75, 0.4667, 0.9, 0.4333, 0.95, 0.4, 0.9, 0.4333, 0.85, 0.4, 0.2, 0.3667, 0.15, 0.4, 0.1, 0.4333, 0.15, 0.4667, -1.11e-16, 0.4333, 0.05, 0.4, 1.0, 0.4333, 0.95, 0.4667, 0.1, 0.4333, 0.05, 0.4667, -1.11e-16, 0.5, 0.05, 0.4667, 0.2, 0.4333, 0.15, 0.4667, 0.1, 0.5, 0.15, 0.4667, 0.2, 0.4333, 0.25, 0.4, 0.2, 0.4333, 0.15, 0.4667, 0.3, 0.4333, 0.35, 0.4, 0.3, 0.4333, 0.25, 0.3, 0.65, 0.2667, 0.6, 0.3, 0.55, 0.3333, 0.6, 0.8, 0.3, 0.7667, 0.25, 0.8, 0.2, 0.8333, 0.25, 0.4667, 0.4, 0.4333, 0.45, 0.4, 0.4, 0.4333, 0.35, 0.4667, 0.5, 0.4333, 0.45, 0.4667, 0.4, 0.5, 0.45, 0.8667, 0.1, 0.8333, 0.15, 0.8, 0.1, 0.8333, 0.05, 0.5, 0.55, 0.4667, 0.6, 0.4333, 0.55, 0.4667, 0.5, 0.5, 0.75, 0.5333, 0.8, 0.5, 0.85, 0.4667, 0.8, 0.4667, 0.6, 0.5, 0.55, 0.5333, 0.6, 0.5, 0.65, 0.5, 0.05, 0.5333, 0.1, 0.5, 0.15, 0.4667, 0.1, 0.5, 0.15, 0.5333, 0.2, 0.5, 0.25, 0.4667, 0.2, 0.5, 0.25, 0.5333, 0.3, 0.5, 0.35, 0.4667, 0.3, 0.5, 0.95, 0.5333, -1.11e-16, 0.5, 0.05, 0.4667, 1.0, 0.4667, 0.3, 0.4333, 0.25, 0.4667, 0.2, 0.5, 0.25, 0.4667, 0.1, 0.4333, 0.15, 0.4, 0.1, 0.4333, 0.05, 0.7667, 0.65, 0.7333, 0.6, 0.7667, 0.55, 0.8, 0.6, 0.5, 0.45, 0.5333, 0.5, 0.5, 0.55, 0.4667, 0.5, 0.6, 0.8, 0.5667, 0.75, 0.6, 0.7, 0.6333, 0.75, 0.5, 0.35, 0.5333, 0.4, 0.5, 0.45, 0.4667, 0.4, 0.4667, 0.5, 0.4333, 0.55, 0.4, 0.5, 0.4333, 0.45, 0.9667, 0.65, 0.9333, 0.6, 0.9667, 0.55, 1.0, 0.6, 0.4667, 0.9, 0.4333, 0.85, 0.4667, 0.8, 0.5, 0.85, 0.5667, 0.65, 0.5333, 0.6, 0.5667, 0.55, 0.6, 0.6, 0.5, 0.65, 0.5333, 0.7, 0.5, 0.75, 0.4667, 0.7, 0.8333, 0.65, 0.8, 0.6, 0.8333, 0.55, 0.8667, 0.6, 0.7, 0.65, 0.6667, 0.6, 0.7, 0.55, 0.7333, 0.6, 0.6, 0.7, 0.5667, 0.65, 0.6, 0.6, 0.6333, 0.65, 0.6, 0.1, 0.5667, 0.05, 0.6, -1.11e-16, 0.6333, 0.05, 0.6, 0.5, 0.5667, 0.45, 0.6, 0.4, 0.6333, 0.45, 0.6667, 0.9, 0.6333, 0.85, 0.6667, 0.8, 0.7, 0.85, 0.6667, 0.3, 0.6333, 0.25, 0.6667, 0.2, 0.7, 0.25, 0.7333, 0.7, 0.7, 0.65, 0.7333, 0.6, 0.7667, 0.65, 0.7333, 0.1, 0.7, 0.05, 0.7333, -1.11e-16, 0.7667, 0.05, 0.7333, 0.5, 0.7, 0.45, 0.7333, 0.4, 0.7667, 0.45, 0.8, 0.9, 0.7667, 0.85, 0.8, 0.8, 0.8333, 0.85, 0.8667, 0.7, 0.8333, 0.65, 0.8667, 0.6, 0.9, 0.65, 0.8667, 0.1, 0.8333, 0.05, 0.8667, -1.11e-16, 0.9, 0.05, 0.8667, 0.5, 0.8333, 0.45, 0.8667, 0.4, 0.9, 0.45, 0.9333, 0.9, 0.9, 0.85, 0.9333, 0.8, 0.9667, 0.85, 0.9333, 0.1, 0.9, 0.15, 0.8667, 0.1, 0.9, 0.05, 0.9333, 0.3, 0.9, 0.25, 0.9333, 0.2, 0.9667, 0.25, 1.0, 0.7, 0.9667, 0.65, -1.11e-16, 0.6, 0.03333, 0.65, 1.0, 0.1, 0.9667, 0.05, -1.11e-16, -1.11e-16, 0.03333, 0.05, 1.0, 0.5, 0.9667, 0.45, -1.11e-16, 0.4, 0.03333, 0.45, 0.06667, 0.9, 0.03333, 0.85, 0.06667, 0.8, 0.1, 0.85, 0.06667, 0.3, 0.03333, 0.25, 0.06667, 0.2, 0.1, 0.25, 0.1333, 0.5, 0.1, 0.45, 0.1333, 0.4, 0.1667, 0.45, 0.2, 0.9, 0.1667, 0.85, 0.2, 0.8, 0.2333, 0.85, 0.2, 0.3, 0.1667, 0.25, 0.2, 0.2, 0.2333, 0.25, 0.2667, 0.7, 0.2333, 0.65, 0.2667, 0.6, 0.3, 0.65, 0.2667, 0.1, 0.2333, 0.05, 0.2667, -1.11e-16, 0.3, 0.05, 0.2667, 0.5, 0.2333, 0.45, 0.2667, 0.4, 0.3, 0.45, 0.3333, 0.9, 0.3, 0.85, 0.3333, 0.8, 0.3667, 0.85, 0.3333, 0.3, 0.3, 0.25, 0.3333, 0.2, 0.3667, 0.25, 0.4, 0.7, 0.3667, 0.65, 0.4, 0.6, 0.4333, 0.65, 0.4, 0.1, 0.3667, 0.05, 0.4, -1.11e-16, 0.4333, 0.05, 0.4, 0.5, 0.3667, 0.45, 0.4, 0.4, 0.4333, 0.45])
me_torus_004.materials.append(mat_material_001)
me_torus_004.update()

# ---- objects
ob_light = bpy.data.objects.new('Light', light_light)
ob_camera = bpy.data.objects.new('Camera', cam_camera)
ob_donut = bpy.data.objects.new('Donut', me_torus_004)

# ---- transforms, parenting, visibility, modifiers, constraints
ob_light.location = (4.076, 1.005, 5.904)
ob_light.rotation_euler = (0.6503, 0.05522, 1.866)
ob_light.lock_rotations_4d = False
ob_light.empty_display_type = 'ARROWS'
ob_light.color = (0.0, 0.0, 0.0, 0.0)
ob_light.lineart.crease_threshold = 0.0
ob_camera.location = (7.359, -6.926, 4.958)
ob_camera.rotation_euler = (1.109, 0.0, 0.8149)
ob_camera.lock_rotations_4d = False
ob_camera.empty_display_type = 'ARROWS'
ob_camera.color = (0.0, 0.0, 0.0, 0.0)
ob_camera.display_type = 'WIRE'
ob_camera.lineart.crease_threshold = 0.0
ob_donut.location = (0.0, 0.0, 0.0)

# ---- collection membership
col_collection.objects.link(ob_light)
col_collection.objects.link(ob_camera)
col_collection.objects.link(ob_donut)

# ---- scene / render settings (as saved in the file)
scene.camera = ob_camera
scene.frame_start = 1; scene.frame_end = 250; scene.frame_set(1)
scene.render.engine = 'BLENDER_EEVEE_NEXT'
scene.cycles.sampling_pattern = 'TABULATED_SOBOL'
scene.cycles.use_light_tree = False
scene.view_settings.view_transform = 'Filmic'
bpy.context.view_layer.update()
